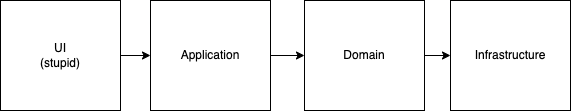

The diagram above was exported from draw.io. Its source (the exported page's mxGraphModel, read from the mxfile embedded in the PNG):
<mxGraphModel dx="1298" dy="809" grid="1" gridSize="10" guides="1" tooltips="1" connect="1" arrows="1" fold="1" page="1" pageScale="1" pageWidth="827" pageHeight="1169" math="0" shadow="0">
  <root>
    <mxCell id="0" />
    <mxCell id="1" parent="0" />
    <mxCell id="Oj_5IPAMqMlu84_1dDEe-5" style="edgeStyle=orthogonalEdgeStyle;rounded=0;orthogonalLoop=1;jettySize=auto;html=1;exitX=1;exitY=0.5;exitDx=0;exitDy=0;" edge="1" parent="1" source="Oj_5IPAMqMlu84_1dDEe-1" target="Oj_5IPAMqMlu84_1dDEe-2">
      <mxGeometry relative="1" as="geometry" />
    </mxCell>
    <mxCell id="Oj_5IPAMqMlu84_1dDEe-1" value="UI&lt;br&gt;(stupid)" style="rounded=0;whiteSpace=wrap;html=1;" vertex="1" parent="1">
      <mxGeometry x="110" y="240" width="120" height="110" as="geometry" />
    </mxCell>
    <mxCell id="Oj_5IPAMqMlu84_1dDEe-6" style="edgeStyle=orthogonalEdgeStyle;rounded=0;orthogonalLoop=1;jettySize=auto;html=1;exitX=1;exitY=0.5;exitDx=0;exitDy=0;entryX=0;entryY=0.5;entryDx=0;entryDy=0;" edge="1" parent="1" source="Oj_5IPAMqMlu84_1dDEe-2" target="Oj_5IPAMqMlu84_1dDEe-3">
      <mxGeometry relative="1" as="geometry" />
    </mxCell>
    <mxCell id="Oj_5IPAMqMlu84_1dDEe-2" value="Application" style="rounded=0;whiteSpace=wrap;html=1;" vertex="1" parent="1">
      <mxGeometry x="260" y="240" width="120" height="110" as="geometry" />
    </mxCell>
    <mxCell id="Oj_5IPAMqMlu84_1dDEe-7" style="edgeStyle=orthogonalEdgeStyle;rounded=0;orthogonalLoop=1;jettySize=auto;html=1;exitX=1;exitY=0.5;exitDx=0;exitDy=0;entryX=0;entryY=0.5;entryDx=0;entryDy=0;" edge="1" parent="1" source="Oj_5IPAMqMlu84_1dDEe-3" target="Oj_5IPAMqMlu84_1dDEe-4">
      <mxGeometry relative="1" as="geometry" />
    </mxCell>
    <mxCell id="Oj_5IPAMqMlu84_1dDEe-3" value="Domain" style="rounded=0;whiteSpace=wrap;html=1;" vertex="1" parent="1">
      <mxGeometry x="414" y="240" width="120" height="110" as="geometry" />
    </mxCell>
    <mxCell id="Oj_5IPAMqMlu84_1dDEe-4" value="Infrastructure" style="rounded=0;whiteSpace=wrap;html=1;" vertex="1" parent="1">
      <mxGeometry x="560" y="240" width="120" height="110" as="geometry" />
    </mxCell>
  </root>
</mxGraphModel>